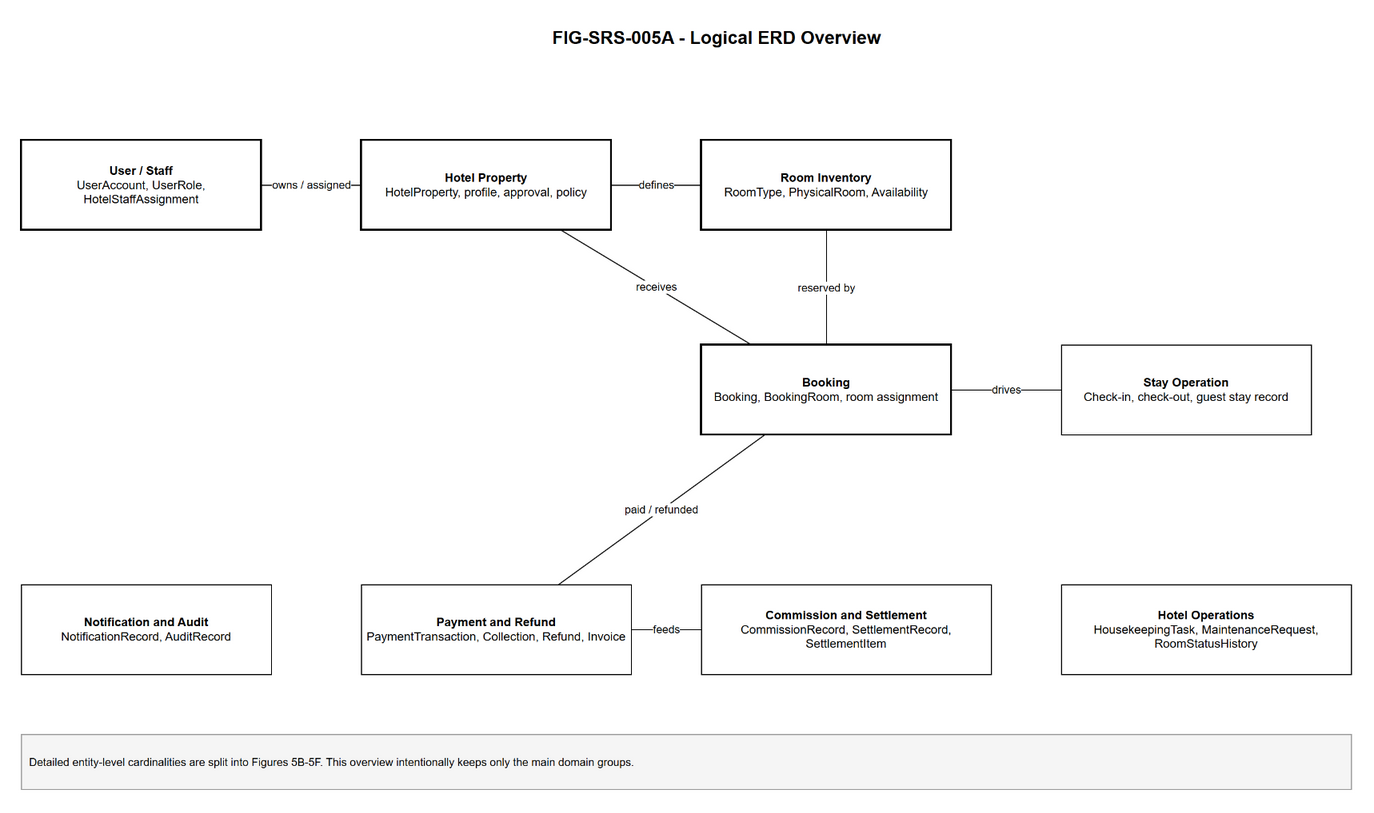

The diagram above was exported from draw.io. Its source (the exported page's mxGraphModel, read from the mxfile embedded in the PNG):
<mxGraphModel dx="1200" dy="800" grid="1" gridSize="10" guides="1" tooltips="1" connect="1" arrows="1" fold="1" page="1" pageScale="1" pageWidth="1550" pageHeight="900" math="0" shadow="0">
  <root>
    <mxCell id="0" />
    <mxCell id="1" parent="0" />
    <mxCell id="title" value="FIG-SRS-005A - Logical ERD Overview" style="text;html=1;strokeColor=none;fillColor=none;fontSize=18;fontStyle=1;align=center;" vertex="1" parent="1">
      <mxGeometry x="435" y="30" width="680" height="40" as="geometry" />
    </mxCell>
    <mxCell id="r_user_hotel" value="owns / assigned" style="endArrow=none;html=1;rounded=0;fontSize=11;labelBackgroundColor=#ffffff;" edge="1" parent="1" source="user" target="hotel">
      <mxGeometry relative="1" as="geometry" />
    </mxCell>
    <mxCell id="r_hotel_inventory" value="defines" style="endArrow=none;html=1;rounded=0;fontSize=11;labelBackgroundColor=#ffffff;" edge="1" parent="1" source="hotel" target="inventory">
      <mxGeometry relative="1" as="geometry" />
    </mxCell>
    <mxCell id="r_hotel_booking" value="receives" style="endArrow=none;html=1;rounded=0;fontSize=11;labelBackgroundColor=#ffffff;" edge="1" parent="1" source="hotel" target="booking">
      <mxGeometry relative="1" as="geometry" />
    </mxCell>
    <mxCell id="r_inventory_booking" value="reserved by" style="endArrow=none;html=1;rounded=0;fontSize=11;labelBackgroundColor=#ffffff;" edge="1" parent="1" source="inventory" target="booking">
      <mxGeometry relative="1" as="geometry" />
    </mxCell>
    <mxCell id="r_booking_stay" value="drives" style="endArrow=none;html=1;rounded=0;fontSize=11;labelBackgroundColor=#ffffff;" edge="1" parent="1" source="booking" target="stay">
      <mxGeometry relative="1" as="geometry" />
    </mxCell>
    <mxCell id="r_booking_payment" value="paid / refunded" style="endArrow=none;html=1;rounded=0;fontSize=11;labelBackgroundColor=#ffffff;" edge="1" parent="1" source="booking" target="payment">
      <mxGeometry relative="1" as="geometry" />
    </mxCell>
    <mxCell id="r_payment_settlement" value="feeds" style="endArrow=none;html=1;rounded=0;fontSize=11;labelBackgroundColor=#ffffff;" edge="1" parent="1" source="payment" target="settlement">
      <mxGeometry relative="1" as="geometry" />
    </mxCell>
    <mxCell id="user" value="&lt;b&gt;User / Staff&lt;/b&gt;&#10;UserAccount, UserRole, HotelStaffAssignment" style="rounded=0;whiteSpace=wrap;html=1;fontSize=12;fillColor=#ffffff;strokeWidth=2;" vertex="1" parent="1">
      <mxGeometry x="80" y="150" width="240" height="90" as="geometry" />
    </mxCell>
    <mxCell id="hotel" value="&lt;b&gt;Hotel Property&lt;/b&gt;&#10;HotelProperty, profile, approval, policy" style="rounded=0;whiteSpace=wrap;html=1;fontSize=12;fillColor=#ffffff;strokeWidth=2;" vertex="1" parent="1">
      <mxGeometry x="420" y="150" width="250" height="90" as="geometry" />
    </mxCell>
    <mxCell id="inventory" value="&lt;b&gt;Room Inventory&lt;/b&gt;&#10;RoomType, PhysicalRoom, Availability" style="rounded=0;whiteSpace=wrap;html=1;fontSize=12;fillColor=#ffffff;strokeWidth=2;" vertex="1" parent="1">
      <mxGeometry x="760" y="150" width="250" height="90" as="geometry" />
    </mxCell>
    <mxCell id="booking" value="&lt;b&gt;Booking&lt;/b&gt;&#10;Booking, BookingRoom, room assignment" style="rounded=0;whiteSpace=wrap;html=1;fontSize=12;fillColor=#ffffff;strokeWidth=2;" vertex="1" parent="1">
      <mxGeometry x="760" y="355" width="250" height="90" as="geometry" />
    </mxCell>
    <mxCell id="stay" value="&lt;b&gt;Stay Operation&lt;/b&gt;&#10;Check-in, check-out, guest stay record" style="rounded=0;whiteSpace=wrap;html=1;fontSize=12;fillColor=#ffffff;" vertex="1" parent="1">
      <mxGeometry x="1120" y="355" width="250" height="90" as="geometry" />
    </mxCell>
    <mxCell id="payment" value="&lt;b&gt;Payment and Refund&lt;/b&gt;&#10;PaymentTransaction, Collection, Refund, Invoice" style="rounded=0;whiteSpace=wrap;html=1;fontSize=12;fillColor=#ffffff;" vertex="1" parent="1">
      <mxGeometry x="420" y="595" width="270" height="90" as="geometry" />
    </mxCell>
    <mxCell id="settlement" value="&lt;b&gt;Commission and Settlement&lt;/b&gt;&#10;CommissionRecord, SettlementRecord, SettlementItem" style="rounded=0;whiteSpace=wrap;html=1;fontSize=12;fillColor=#ffffff;" vertex="1" parent="1">
      <mxGeometry x="760" y="595" width="290" height="90" as="geometry" />
    </mxCell>
    <mxCell id="operations" value="&lt;b&gt;Hotel Operations&lt;/b&gt;&#10;HousekeepingTask, MaintenanceRequest, RoomStatusHistory" style="rounded=0;whiteSpace=wrap;html=1;fontSize=12;fillColor=#ffffff;" vertex="1" parent="1">
      <mxGeometry x="1120" y="595" width="290" height="90" as="geometry" />
    </mxCell>
    <mxCell id="notiaudit" value="&lt;b&gt;Notification and Audit&lt;/b&gt;&#10;NotificationRecord, AuditRecord" style="rounded=0;whiteSpace=wrap;html=1;fontSize=12;fillColor=#ffffff;" vertex="1" parent="1">
      <mxGeometry x="80" y="595" width="250" height="90" as="geometry" />
    </mxCell>
    <mxCell id="note" value="Detailed entity-level cardinalities are split into Figures 5B-5F. This overview intentionally keeps only the main domain groups." style="rounded=0;whiteSpace=wrap;html=1;fontSize=11;fillColor=#f5f5f5;strokeColor=#999999;align=left;spacing=8;" vertex="1" parent="1">
      <mxGeometry x="80" y="745" width="1330" height="55" as="geometry" />
    </mxCell>
  </root>
</mxGraphModel>